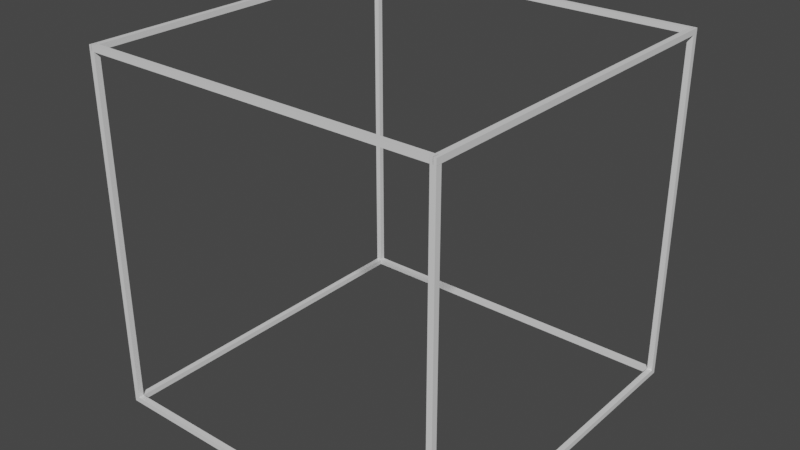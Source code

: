 # Source: Frame.blend  (saved by Blender 3.4.6; exported with 4.5.12 LTS)
import bpy
from mathutils import Matrix  # noqa: F401  (used for matrix-valued properties, if any)

bpy.ops.wm.read_factory_settings(use_empty=True)
scene = bpy.context.scene
scene.name = 'Scene'

# ---- collections
col_collection = bpy.data.collections.new('Collection'); scene.collection.children.link(col_collection)

# ---- materials (node trees are filled in below, after node groups)
mat_material = bpy.data.materials.new('Material')
mat_material.alpha_threshold = 0.0
mat_material.use_transparent_shadow = False
mat_material.roughness = 0.5
mat_material.line_color = (0.0, 0.0, 0.0, 1.0)
mat_material_001 = bpy.data.materials.new('Material.001')
mat_material_001.alpha_threshold = 0.0
mat_material_001.use_transparent_shadow = False
mat_material_001.roughness = 0.5
mat_material_001.line_color = (0.0, 0.0, 0.0, 1.0)
mat_material_002 = bpy.data.materials.new('Material.002')
mat_material_002.alpha_threshold = 0.0
mat_material_002.use_transparent_shadow = False
mat_material_002.roughness = 0.5
mat_material_002.line_color = (0.0, 0.0, 0.0, 1.0)
mat_material_003 = bpy.data.materials.new('Material.003')
mat_material_003.alpha_threshold = 0.0
mat_material_003.use_transparent_shadow = False
mat_material_003.roughness = 0.5
mat_material_003.line_color = (0.0, 0.0, 0.0, 1.0)
mat_material_004 = bpy.data.materials.new('Material.004')
mat_material_004.alpha_threshold = 0.0
mat_material_004.use_transparent_shadow = False
mat_material_004.roughness = 0.5
mat_material_004.line_color = (0.0, 0.0, 0.0, 1.0)
mat_material_005 = bpy.data.materials.new('Material.005')
mat_material_005.alpha_threshold = 0.0
mat_material_005.use_transparent_shadow = False
mat_material_005.roughness = 0.5
mat_material_005.line_color = (0.0, 0.0, 0.0, 1.0)
mat_material_006 = bpy.data.materials.new('Material.006')
mat_material_006.alpha_threshold = 0.0
mat_material_006.use_transparent_shadow = False
mat_material_006.roughness = 0.5
mat_material_006.line_color = (0.0, 0.0, 0.0, 1.0)
mat_material_007 = bpy.data.materials.new('Material.007')
mat_material_007.alpha_threshold = 0.0
mat_material_007.use_transparent_shadow = False
mat_material_007.roughness = 0.5
mat_material_007.line_color = (0.0, 0.0, 0.0, 1.0)
mat_material_008 = bpy.data.materials.new('Material.008')
mat_material_008.alpha_threshold = 0.0
mat_material_008.use_transparent_shadow = False
mat_material_008.roughness = 0.5
mat_material_008.line_color = (0.0, 0.0, 0.0, 1.0)
mat_material_009 = bpy.data.materials.new('Material.009')
mat_material_009.alpha_threshold = 0.0
mat_material_009.use_transparent_shadow = False
mat_material_009.roughness = 0.5
mat_material_009.line_color = (0.0, 0.0, 0.0, 1.0)
mat_material_010 = bpy.data.materials.new('Material.010')
mat_material_010.alpha_threshold = 0.0
mat_material_010.use_transparent_shadow = False
mat_material_010.roughness = 0.5
mat_material_010.line_color = (0.0, 0.0, 0.0, 1.0)
mat_material_011 = bpy.data.materials.new('Material.011')
mat_material_011.alpha_threshold = 0.0
mat_material_011.use_transparent_shadow = False
mat_material_011.roughness = 0.5
mat_material_011.line_color = (0.0, 0.0, 0.0, 1.0)

# ---- material node trees
mat_material.use_nodes = True; mat_material.node_tree.nodes.clear()
_N = mat_material.node_tree.nodes; _L = mat_material.node_tree.links
n0 = _N.new('ShaderNodeOutputMaterial'); n0.name = 'Material Output'; n0.location = (300, 300)
n1 = _N.new('ShaderNodeBsdfPrincipled'); n1.name = 'Principled BSDF'; n1.location = (10, 300)
n1.distribution = 'GGX'
n1.subsurface_method = 'RANDOM_WALK_SKIN'
n1.inputs[3].default_value = 1.45
n1.inputs[27].default_value = (0.0, 0.0, 0.0, 1.0)
n1.inputs[28].default_value = 1.0
_L.new(n1.outputs[0], n0.inputs[0])
n0.is_active_output = True
mat_material_001.use_nodes = True; mat_material_001.node_tree.nodes.clear()
_N = mat_material_001.node_tree.nodes; _L = mat_material_001.node_tree.links
n0 = _N.new('ShaderNodeOutputMaterial'); n0.name = 'Material Output'; n0.location = (300, 300)
n1 = _N.new('ShaderNodeBsdfPrincipled'); n1.name = 'Principled BSDF'; n1.location = (10, 300)
n1.distribution = 'GGX'
n1.subsurface_method = 'RANDOM_WALK_SKIN'
n1.inputs[3].default_value = 1.45
n1.inputs[27].default_value = (0.0, 0.0, 0.0, 1.0)
n1.inputs[28].default_value = 1.0
_L.new(n1.outputs[0], n0.inputs[0])
n0.is_active_output = True
mat_material_002.use_nodes = True; mat_material_002.node_tree.nodes.clear()
_N = mat_material_002.node_tree.nodes; _L = mat_material_002.node_tree.links
n0 = _N.new('ShaderNodeOutputMaterial'); n0.name = 'Material Output'; n0.location = (300, 300)
n1 = _N.new('ShaderNodeBsdfPrincipled'); n1.name = 'Principled BSDF'; n1.location = (10, 300)
n1.distribution = 'GGX'
n1.subsurface_method = 'RANDOM_WALK_SKIN'
n1.inputs[3].default_value = 1.45
n1.inputs[27].default_value = (0.0, 0.0, 0.0, 1.0)
n1.inputs[28].default_value = 1.0
_L.new(n1.outputs[0], n0.inputs[0])
n0.is_active_output = True
mat_material_003.use_nodes = True; mat_material_003.node_tree.nodes.clear()
_N = mat_material_003.node_tree.nodes; _L = mat_material_003.node_tree.links
n0 = _N.new('ShaderNodeOutputMaterial'); n0.name = 'Material Output'; n0.location = (300, 300)
n1 = _N.new('ShaderNodeBsdfPrincipled'); n1.name = 'Principled BSDF'; n1.location = (10, 300)
n1.distribution = 'GGX'
n1.subsurface_method = 'RANDOM_WALK_SKIN'
n1.inputs[3].default_value = 1.45
n1.inputs[27].default_value = (0.0, 0.0, 0.0, 1.0)
n1.inputs[28].default_value = 1.0
_L.new(n1.outputs[0], n0.inputs[0])
n0.is_active_output = True
mat_material_004.use_nodes = True; mat_material_004.node_tree.nodes.clear()
_N = mat_material_004.node_tree.nodes; _L = mat_material_004.node_tree.links
n0 = _N.new('ShaderNodeOutputMaterial'); n0.name = 'Material Output'; n0.location = (300, 300)
n1 = _N.new('ShaderNodeBsdfPrincipled'); n1.name = 'Principled BSDF'; n1.location = (10, 300)
n1.distribution = 'GGX'
n1.subsurface_method = 'RANDOM_WALK_SKIN'
n1.inputs[3].default_value = 1.45
n1.inputs[27].default_value = (0.0, 0.0, 0.0, 1.0)
n1.inputs[28].default_value = 1.0
_L.new(n1.outputs[0], n0.inputs[0])
n0.is_active_output = True
mat_material_005.use_nodes = True; mat_material_005.node_tree.nodes.clear()
_N = mat_material_005.node_tree.nodes; _L = mat_material_005.node_tree.links
n0 = _N.new('ShaderNodeOutputMaterial'); n0.name = 'Material Output'; n0.location = (300, 300)
n1 = _N.new('ShaderNodeBsdfPrincipled'); n1.name = 'Principled BSDF'; n1.location = (10, 300)
n1.distribution = 'GGX'
n1.subsurface_method = 'RANDOM_WALK_SKIN'
n1.inputs[3].default_value = 1.45
n1.inputs[27].default_value = (0.0, 0.0, 0.0, 1.0)
n1.inputs[28].default_value = 1.0
_L.new(n1.outputs[0], n0.inputs[0])
n0.is_active_output = True
mat_material_006.use_nodes = True; mat_material_006.node_tree.nodes.clear()
_N = mat_material_006.node_tree.nodes; _L = mat_material_006.node_tree.links
n0 = _N.new('ShaderNodeOutputMaterial'); n0.name = 'Material Output'; n0.location = (300, 300)
n1 = _N.new('ShaderNodeBsdfPrincipled'); n1.name = 'Principled BSDF'; n1.location = (10, 300)
n1.distribution = 'GGX'
n1.subsurface_method = 'RANDOM_WALK_SKIN'
n1.inputs[3].default_value = 1.45
n1.inputs[27].default_value = (0.0, 0.0, 0.0, 1.0)
n1.inputs[28].default_value = 1.0
_L.new(n1.outputs[0], n0.inputs[0])
n0.is_active_output = True
mat_material_007.use_nodes = True; mat_material_007.node_tree.nodes.clear()
_N = mat_material_007.node_tree.nodes; _L = mat_material_007.node_tree.links
n0 = _N.new('ShaderNodeOutputMaterial'); n0.name = 'Material Output'; n0.location = (300, 300)
n1 = _N.new('ShaderNodeBsdfPrincipled'); n1.name = 'Principled BSDF'; n1.location = (10, 300)
n1.distribution = 'GGX'
n1.subsurface_method = 'RANDOM_WALK_SKIN'
n1.inputs[3].default_value = 1.45
n1.inputs[27].default_value = (0.0, 0.0, 0.0, 1.0)
n1.inputs[28].default_value = 1.0
_L.new(n1.outputs[0], n0.inputs[0])
n0.is_active_output = True
mat_material_008.use_nodes = True; mat_material_008.node_tree.nodes.clear()
_N = mat_material_008.node_tree.nodes; _L = mat_material_008.node_tree.links
n0 = _N.new('ShaderNodeOutputMaterial'); n0.name = 'Material Output'; n0.location = (300, 300)
n1 = _N.new('ShaderNodeBsdfPrincipled'); n1.name = 'Principled BSDF'; n1.location = (10, 300)
n1.distribution = 'GGX'
n1.subsurface_method = 'RANDOM_WALK_SKIN'
n1.inputs[3].default_value = 1.45
n1.inputs[27].default_value = (0.0, 0.0, 0.0, 1.0)
n1.inputs[28].default_value = 1.0
_L.new(n1.outputs[0], n0.inputs[0])
n0.is_active_output = True
mat_material_009.use_nodes = True; mat_material_009.node_tree.nodes.clear()
_N = mat_material_009.node_tree.nodes; _L = mat_material_009.node_tree.links
n0 = _N.new('ShaderNodeOutputMaterial'); n0.name = 'Material Output'; n0.location = (300, 300)
n1 = _N.new('ShaderNodeBsdfPrincipled'); n1.name = 'Principled BSDF'; n1.location = (10, 300)
n1.distribution = 'GGX'
n1.subsurface_method = 'RANDOM_WALK_SKIN'
n1.inputs[3].default_value = 1.45
n1.inputs[27].default_value = (0.0, 0.0, 0.0, 1.0)
n1.inputs[28].default_value = 1.0
_L.new(n1.outputs[0], n0.inputs[0])
n0.is_active_output = True
mat_material_010.use_nodes = True; mat_material_010.node_tree.nodes.clear()
_N = mat_material_010.node_tree.nodes; _L = mat_material_010.node_tree.links
n0 = _N.new('ShaderNodeOutputMaterial'); n0.name = 'Material Output'; n0.location = (300, 300)
n1 = _N.new('ShaderNodeBsdfPrincipled'); n1.name = 'Principled BSDF'; n1.location = (10, 300)
n1.distribution = 'GGX'
n1.subsurface_method = 'RANDOM_WALK_SKIN'
n1.inputs[3].default_value = 1.45
n1.inputs[27].default_value = (0.0, 0.0, 0.0, 1.0)
n1.inputs[28].default_value = 1.0
_L.new(n1.outputs[0], n0.inputs[0])
n0.is_active_output = True
mat_material_011.use_nodes = True; mat_material_011.node_tree.nodes.clear()
_N = mat_material_011.node_tree.nodes; _L = mat_material_011.node_tree.links
n0 = _N.new('ShaderNodeOutputMaterial'); n0.name = 'Material Output'; n0.location = (300, 300)
n1 = _N.new('ShaderNodeBsdfPrincipled'); n1.name = 'Principled BSDF'; n1.location = (10, 300)
n1.distribution = 'GGX'
n1.subsurface_method = 'RANDOM_WALK_SKIN'
n1.inputs[3].default_value = 1.45
n1.inputs[27].default_value = (0.0, 0.0, 0.0, 1.0)
n1.inputs[28].default_value = 1.0
_L.new(n1.outputs[0], n0.inputs[0])
n0.is_active_output = True

# ---- world
world_world = bpy.data.worlds.new('World'); scene.world = world_world
world_world.use_nodes = True; world_world.node_tree.nodes.clear()
_N = world_world.node_tree.nodes; _L = world_world.node_tree.links
n0 = _N.new('ShaderNodeOutputWorld'); n0.name = 'World Output'; n0.location = (300, 300)
n1 = _N.new('ShaderNodeBackground'); n1.name = 'Background'; n1.location = (10, 300)
n1.inputs[0].default_value = (0.05088, 0.05088, 0.05088, 1.0)
_L.new(n1.outputs[0], n0.inputs[0])
n0.is_active_output = True
world_world.color = (0.05088, 0.05088, 0.05088)
world_world.use_sun_shadow = False
world_world.sun_shadow_jitter_overblur = 0.0

# ---- meshes
me_cube = bpy.data.meshes.new('Cube')
me_cube.from_pydata([(1.0, 1.0, 1.0), (1.0, 1.0, -1.0), (1.0, -1.0, 1.0), (1.0, -1.0, -1.0), (-1.0, 1.0, 1.0), (-1.0, 1.0, -1.0), (-1.0, -1.0, 1.0), (-1.0, -1.0, -1.0)], [], [(0, 4, 6, 2), (3, 2, 6, 7), (7, 6, 4, 5), (5, 1, 3, 7), (1, 0, 2, 3), (5, 4, 0, 1)])
_uv = me_cube.uv_layers.new(name='UVMap')
_uv.uv.foreach_set('vector', [0.625, 0.5, 0.875, 0.5, 0.875, 0.75, 0.625, 0.75, 0.375, 0.75, 0.625, 0.75, 0.625, 1.0, 0.375, 1.0, 0.375, 0.0, 0.625, 0.0, 0.625, 0.25, 0.375, 0.25, 0.125, 0.5, 0.375, 0.5, 0.375, 0.75, 0.125, 0.75, 0.375, 0.5, 0.625, 0.5, 0.625, 0.75, 0.375, 0.75, 0.375, 0.25, 0.625, 0.25, 0.625, 0.5, 0.375, 0.5])
me_cube.materials.append(mat_material)
me_cube.use_mirror_vertex_groups = False
me_cube.update()
me_cube_001 = bpy.data.meshes.new('Cube.001')
me_cube_001.from_pydata([(1.0, 1.0, 1.0), (1.0, 1.0, -1.0), (1.0, -1.0, 1.0), (1.0, -1.0, -1.0), (-1.0, 1.0, 1.0), (-1.0, 1.0, -1.0), (-1.0, -1.0, 1.0), (-1.0, -1.0, -1.0)], [], [(0, 4, 6, 2), (3, 2, 6, 7), (7, 6, 4, 5), (5, 1, 3, 7), (1, 0, 2, 3), (5, 4, 0, 1)])
_uv = me_cube_001.uv_layers.new(name='UVMap')
_uv.uv.foreach_set('vector', [0.625, 0.5, 0.875, 0.5, 0.875, 0.75, 0.625, 0.75, 0.375, 0.75, 0.625, 0.75, 0.625, 1.0, 0.375, 1.0, 0.375, 0.0, 0.625, 0.0, 0.625, 0.25, 0.375, 0.25, 0.125, 0.5, 0.375, 0.5, 0.375, 0.75, 0.125, 0.75, 0.375, 0.5, 0.625, 0.5, 0.625, 0.75, 0.375, 0.75, 0.375, 0.25, 0.625, 0.25, 0.625, 0.5, 0.375, 0.5])
me_cube_001.materials.append(mat_material_001)
me_cube_001.use_mirror_vertex_groups = False
me_cube_001.update()
me_cube_002 = bpy.data.meshes.new('Cube.002')
me_cube_002.from_pydata([(1.0, 1.0, 1.0), (1.0, 1.0, -1.0), (1.0, -1.0, 1.0), (1.0, -1.0, -1.0), (-1.0, 1.0, 1.0), (-1.0, 1.0, -1.0), (-1.0, -1.0, 1.0), (-1.0, -1.0, -1.0)], [], [(0, 4, 6, 2), (3, 2, 6, 7), (7, 6, 4, 5), (5, 1, 3, 7), (1, 0, 2, 3), (5, 4, 0, 1)])
_uv = me_cube_002.uv_layers.new(name='UVMap')
_uv.uv.foreach_set('vector', [0.625, 0.5, 0.875, 0.5, 0.875, 0.75, 0.625, 0.75, 0.375, 0.75, 0.625, 0.75, 0.625, 1.0, 0.375, 1.0, 0.375, 0.0, 0.625, 0.0, 0.625, 0.25, 0.375, 0.25, 0.125, 0.5, 0.375, 0.5, 0.375, 0.75, 0.125, 0.75, 0.375, 0.5, 0.625, 0.5, 0.625, 0.75, 0.375, 0.75, 0.375, 0.25, 0.625, 0.25, 0.625, 0.5, 0.375, 0.5])
me_cube_002.materials.append(mat_material_002)
me_cube_002.use_mirror_vertex_groups = False
me_cube_002.update()
me_cube_003 = bpy.data.meshes.new('Cube.003')
me_cube_003.from_pydata([(1.0, 1.0, 1.0), (1.0, 1.0, -1.0), (1.0, -1.0, 1.0), (1.0, -1.0, -1.0), (-1.0, 1.0, 1.0), (-1.0, 1.0, -1.0), (-1.0, -1.0, 1.0), (-1.0, -1.0, -1.0)], [], [(0, 4, 6, 2), (3, 2, 6, 7), (7, 6, 4, 5), (5, 1, 3, 7), (1, 0, 2, 3), (5, 4, 0, 1)])
_uv = me_cube_003.uv_layers.new(name='UVMap')
_uv.uv.foreach_set('vector', [0.625, 0.5, 0.875, 0.5, 0.875, 0.75, 0.625, 0.75, 0.375, 0.75, 0.625, 0.75, 0.625, 1.0, 0.375, 1.0, 0.375, 0.0, 0.625, 0.0, 0.625, 0.25, 0.375, 0.25, 0.125, 0.5, 0.375, 0.5, 0.375, 0.75, 0.125, 0.75, 0.375, 0.5, 0.625, 0.5, 0.625, 0.75, 0.375, 0.75, 0.375, 0.25, 0.625, 0.25, 0.625, 0.5, 0.375, 0.5])
me_cube_003.materials.append(mat_material_003)
me_cube_003.use_mirror_vertex_groups = False
me_cube_003.update()
me_cube_004 = bpy.data.meshes.new('Cube.004')
me_cube_004.from_pydata([(1.0, 1.0, 1.0), (1.0, 1.0, -1.0), (1.0, -1.0, 1.0), (1.0, -1.0, -1.0), (-1.0, 1.0, 1.0), (-1.0, 1.0, -1.0), (-1.0, -1.0, 1.0), (-1.0, -1.0, -1.0)], [], [(0, 4, 6, 2), (3, 2, 6, 7), (7, 6, 4, 5), (5, 1, 3, 7), (1, 0, 2, 3), (5, 4, 0, 1)])
_uv = me_cube_004.uv_layers.new(name='UVMap')
_uv.uv.foreach_set('vector', [0.625, 0.5, 0.875, 0.5, 0.875, 0.75, 0.625, 0.75, 0.375, 0.75, 0.625, 0.75, 0.625, 1.0, 0.375, 1.0, 0.375, 0.0, 0.625, 0.0, 0.625, 0.25, 0.375, 0.25, 0.125, 0.5, 0.375, 0.5, 0.375, 0.75, 0.125, 0.75, 0.375, 0.5, 0.625, 0.5, 0.625, 0.75, 0.375, 0.75, 0.375, 0.25, 0.625, 0.25, 0.625, 0.5, 0.375, 0.5])
me_cube_004.materials.append(mat_material_004)
me_cube_004.use_mirror_vertex_groups = False
me_cube_004.update()
me_cube_005 = bpy.data.meshes.new('Cube.005')
me_cube_005.from_pydata([(1.0, 1.0, 1.0), (1.0, 1.0, -1.0), (1.0, -1.0, 1.0), (1.0, -1.0, -1.0), (-1.0, 1.0, 1.0), (-1.0, 1.0, -1.0), (-1.0, -1.0, 1.0), (-1.0, -1.0, -1.0)], [], [(0, 4, 6, 2), (3, 2, 6, 7), (7, 6, 4, 5), (5, 1, 3, 7), (1, 0, 2, 3), (5, 4, 0, 1)])
_uv = me_cube_005.uv_layers.new(name='UVMap')
_uv.uv.foreach_set('vector', [0.625, 0.5, 0.875, 0.5, 0.875, 0.75, 0.625, 0.75, 0.375, 0.75, 0.625, 0.75, 0.625, 1.0, 0.375, 1.0, 0.375, 0.0, 0.625, 0.0, 0.625, 0.25, 0.375, 0.25, 0.125, 0.5, 0.375, 0.5, 0.375, 0.75, 0.125, 0.75, 0.375, 0.5, 0.625, 0.5, 0.625, 0.75, 0.375, 0.75, 0.375, 0.25, 0.625, 0.25, 0.625, 0.5, 0.375, 0.5])
me_cube_005.materials.append(mat_material_005)
me_cube_005.use_mirror_vertex_groups = False
me_cube_005.update()
me_cube_006 = bpy.data.meshes.new('Cube.006')
me_cube_006.from_pydata([(1.0, 1.0, 1.0), (1.0, 1.0, -1.0), (1.0, -1.0, 1.0), (1.0, -1.0, -1.0), (-1.0, 1.0, 1.0), (-1.0, 1.0, -1.0), (-1.0, -1.0, 1.0), (-1.0, -1.0, -1.0)], [], [(0, 4, 6, 2), (3, 2, 6, 7), (7, 6, 4, 5), (5, 1, 3, 7), (1, 0, 2, 3), (5, 4, 0, 1)])
_uv = me_cube_006.uv_layers.new(name='UVMap')
_uv.uv.foreach_set('vector', [0.625, 0.5, 0.875, 0.5, 0.875, 0.75, 0.625, 0.75, 0.375, 0.75, 0.625, 0.75, 0.625, 1.0, 0.375, 1.0, 0.375, 0.0, 0.625, 0.0, 0.625, 0.25, 0.375, 0.25, 0.125, 0.5, 0.375, 0.5, 0.375, 0.75, 0.125, 0.75, 0.375, 0.5, 0.625, 0.5, 0.625, 0.75, 0.375, 0.75, 0.375, 0.25, 0.625, 0.25, 0.625, 0.5, 0.375, 0.5])
me_cube_006.materials.append(mat_material_006)
me_cube_006.use_mirror_vertex_groups = False
me_cube_006.update()
me_cube_007 = bpy.data.meshes.new('Cube.007')
me_cube_007.from_pydata([(1.0, 1.0, 1.0), (1.0, 1.0, -1.0), (1.0, -1.0, 1.0), (1.0, -1.0, -1.0), (-1.0, 1.0, 1.0), (-1.0, 1.0, -1.0), (-1.0, -1.0, 1.0), (-1.0, -1.0, -1.0)], [], [(0, 4, 6, 2), (3, 2, 6, 7), (7, 6, 4, 5), (5, 1, 3, 7), (1, 0, 2, 3), (5, 4, 0, 1)])
_uv = me_cube_007.uv_layers.new(name='UVMap')
_uv.uv.foreach_set('vector', [0.625, 0.5, 0.875, 0.5, 0.875, 0.75, 0.625, 0.75, 0.375, 0.75, 0.625, 0.75, 0.625, 1.0, 0.375, 1.0, 0.375, 0.0, 0.625, 0.0, 0.625, 0.25, 0.375, 0.25, 0.125, 0.5, 0.375, 0.5, 0.375, 0.75, 0.125, 0.75, 0.375, 0.5, 0.625, 0.5, 0.625, 0.75, 0.375, 0.75, 0.375, 0.25, 0.625, 0.25, 0.625, 0.5, 0.375, 0.5])
me_cube_007.materials.append(mat_material_007)
me_cube_007.use_mirror_vertex_groups = False
me_cube_007.update()
me_cube_008 = bpy.data.meshes.new('Cube.008')
me_cube_008.from_pydata([(1.0, 1.0, 1.0), (1.0, 1.0, -1.0), (1.0, -1.0, 1.0), (1.0, -1.0, -1.0), (-1.0, 1.0, 1.0), (-1.0, 1.0, -1.0), (-1.0, -1.0, 1.0), (-1.0, -1.0, -1.0)], [], [(0, 4, 6, 2), (3, 2, 6, 7), (7, 6, 4, 5), (5, 1, 3, 7), (1, 0, 2, 3), (5, 4, 0, 1)])
_uv = me_cube_008.uv_layers.new(name='UVMap')
_uv.uv.foreach_set('vector', [0.625, 0.5, 0.875, 0.5, 0.875, 0.75, 0.625, 0.75, 0.375, 0.75, 0.625, 0.75, 0.625, 1.0, 0.375, 1.0, 0.375, 0.0, 0.625, 0.0, 0.625, 0.25, 0.375, 0.25, 0.125, 0.5, 0.375, 0.5, 0.375, 0.75, 0.125, 0.75, 0.375, 0.5, 0.625, 0.5, 0.625, 0.75, 0.375, 0.75, 0.375, 0.25, 0.625, 0.25, 0.625, 0.5, 0.375, 0.5])
me_cube_008.materials.append(mat_material_008)
me_cube_008.use_mirror_vertex_groups = False
me_cube_008.update()
me_cube_009 = bpy.data.meshes.new('Cube.009')
me_cube_009.from_pydata([(1.0, 1.0, 1.0), (1.0, 1.0, -1.0), (1.0, -1.0, 1.0), (1.0, -1.0, -1.0), (-1.0, 1.0, 1.0), (-1.0, 1.0, -1.0), (-1.0, -1.0, 1.0), (-1.0, -1.0, -1.0)], [], [(0, 4, 6, 2), (3, 2, 6, 7), (7, 6, 4, 5), (5, 1, 3, 7), (1, 0, 2, 3), (5, 4, 0, 1)])
_uv = me_cube_009.uv_layers.new(name='UVMap')
_uv.uv.foreach_set('vector', [0.625, 0.5, 0.875, 0.5, 0.875, 0.75, 0.625, 0.75, 0.375, 0.75, 0.625, 0.75, 0.625, 1.0, 0.375, 1.0, 0.375, 0.0, 0.625, 0.0, 0.625, 0.25, 0.375, 0.25, 0.125, 0.5, 0.375, 0.5, 0.375, 0.75, 0.125, 0.75, 0.375, 0.5, 0.625, 0.5, 0.625, 0.75, 0.375, 0.75, 0.375, 0.25, 0.625, 0.25, 0.625, 0.5, 0.375, 0.5])
me_cube_009.materials.append(mat_material_009)
me_cube_009.use_mirror_vertex_groups = False
me_cube_009.update()
me_cube_010 = bpy.data.meshes.new('Cube.010')
me_cube_010.from_pydata([(1.0, 1.0, 1.0), (1.0, 1.0, -1.0), (1.0, -1.0, 1.0), (1.0, -1.0, -1.0), (-1.0, 1.0, 1.0), (-1.0, 1.0, -1.0), (-1.0, -1.0, 1.0), (-1.0, -1.0, -1.0)], [], [(0, 4, 6, 2), (3, 2, 6, 7), (7, 6, 4, 5), (5, 1, 3, 7), (1, 0, 2, 3), (5, 4, 0, 1)])
_uv = me_cube_010.uv_layers.new(name='UVMap')
_uv.uv.foreach_set('vector', [0.625, 0.5, 0.875, 0.5, 0.875, 0.75, 0.625, 0.75, 0.375, 0.75, 0.625, 0.75, 0.625, 1.0, 0.375, 1.0, 0.375, 0.0, 0.625, 0.0, 0.625, 0.25, 0.375, 0.25, 0.125, 0.5, 0.375, 0.5, 0.375, 0.75, 0.125, 0.75, 0.375, 0.5, 0.625, 0.5, 0.625, 0.75, 0.375, 0.75, 0.375, 0.25, 0.625, 0.25, 0.625, 0.5, 0.375, 0.5])
me_cube_010.materials.append(mat_material_010)
me_cube_010.use_mirror_vertex_groups = False
me_cube_010.update()
me_cube_011 = bpy.data.meshes.new('Cube.011')
me_cube_011.from_pydata([(1.0, 1.0, 1.0), (1.0, 1.0, -1.0), (1.0, -1.0, 1.0), (1.0, -1.0, -1.0), (-1.0, 1.0, 1.0), (-1.0, 1.0, -1.0), (-1.0, -1.0, 1.0), (-1.0, -1.0, -1.0)], [], [(0, 4, 6, 2), (3, 2, 6, 7), (7, 6, 4, 5), (5, 1, 3, 7), (1, 0, 2, 3), (5, 4, 0, 1)])
_uv = me_cube_011.uv_layers.new(name='UVMap')
_uv.uv.foreach_set('vector', [0.625, 0.5, 0.875, 0.5, 0.875, 0.75, 0.625, 0.75, 0.375, 0.75, 0.625, 0.75, 0.625, 1.0, 0.375, 1.0, 0.375, 0.0, 0.625, 0.0, 0.625, 0.25, 0.375, 0.25, 0.125, 0.5, 0.375, 0.5, 0.375, 0.75, 0.125, 0.75, 0.375, 0.5, 0.625, 0.5, 0.625, 0.75, 0.375, 0.75, 0.375, 0.25, 0.625, 0.25, 0.625, 0.5, 0.375, 0.5])
me_cube_011.materials.append(mat_material_011)
me_cube_011.use_mirror_vertex_groups = False
me_cube_011.update()

# ---- objects
ob_cube = bpy.data.objects.new('Cube', me_cube)
ob_cube_001 = bpy.data.objects.new('Cube.001', me_cube_001)
ob_cube_002 = bpy.data.objects.new('Cube.002', me_cube_002)
ob_cube_003 = bpy.data.objects.new('Cube.003', me_cube_003)
ob_cube_004 = bpy.data.objects.new('Cube.004', me_cube_004)
ob_cube_005 = bpy.data.objects.new('Cube.005', me_cube_005)
ob_cube_006 = bpy.data.objects.new('Cube.006', me_cube_006)
ob_cube_007 = bpy.data.objects.new('Cube.007', me_cube_007)
ob_cube_008 = bpy.data.objects.new('Cube.008', me_cube_008)
ob_cube_009 = bpy.data.objects.new('Cube.009', me_cube_009)
ob_cube_010 = bpy.data.objects.new('Cube.010', me_cube_010)
ob_cube_011 = bpy.data.objects.new('Cube.011', me_cube_011)

# ---- transforms, parenting, visibility, modifiers, constraints
ob_cube.location = (0.0, -32.5, 0.0)
ob_cube.scale = (32.0, 0.5, 0.5)
ob_cube.lock_rotations_4d = False
ob_cube.empty_display_type = 'ARROWS'
ob_cube.lineart.crease_threshold = 0.0
ob_cube_001.location = (0.0, 32.5, 0.0)
ob_cube_001.scale = (32.0, 0.5, 0.5)
ob_cube_001.lock_rotations_4d = False
ob_cube_001.empty_display_type = 'ARROWS'
ob_cube_001.lineart.crease_threshold = 0.0
ob_cube_002.location = (-32.5, 0.0, 0.0)
ob_cube_002.rotation_euler = (0.0, -0.0, 1.571)
ob_cube_002.scale = (33.0, 0.5, 0.5)
ob_cube_002.lock_rotations_4d = False
ob_cube_002.empty_display_type = 'ARROWS'
ob_cube_002.lineart.crease_threshold = 0.0
ob_cube_003.location = (32.5, 0.0, 0.0)
ob_cube_003.rotation_euler = (0.0, -0.0, 1.571)
ob_cube_003.scale = (33.0, 0.5, 0.5)
ob_cube_003.lock_rotations_4d = False
ob_cube_003.empty_display_type = 'ARROWS'
ob_cube_003.lineart.crease_threshold = 0.0
ob_cube_004.location = (32.5, 0.0, 64.0)
ob_cube_004.rotation_euler = (0.0, -0.0, 1.571)
ob_cube_004.scale = (33.0, 0.5, 0.5)
ob_cube_004.lock_rotations_4d = False
ob_cube_004.empty_display_type = 'ARROWS'
ob_cube_004.lineart.crease_threshold = 0.0
ob_cube_005.location = (-32.5, 0.0, 64.0)
ob_cube_005.rotation_euler = (0.0, -0.0, 1.571)
ob_cube_005.scale = (33.0, 0.5, 0.5)
ob_cube_005.lock_rotations_4d = False
ob_cube_005.empty_display_type = 'ARROWS'
ob_cube_005.lineart.crease_threshold = 0.0
ob_cube_006.location = (0.0, 32.5, 64.0)
ob_cube_006.scale = (32.0, 0.5, 0.5)
ob_cube_006.lock_rotations_4d = False
ob_cube_006.empty_display_type = 'ARROWS'
ob_cube_006.lineart.crease_threshold = 0.0
ob_cube_007.location = (0.0, -32.5, 64.0)
ob_cube_007.scale = (32.0, 0.5, 0.5)
ob_cube_007.lock_rotations_4d = False
ob_cube_007.empty_display_type = 'ARROWS'
ob_cube_007.lineart.crease_threshold = 0.0
ob_cube_008.location = (-32.5, -32.5, 32.5)
ob_cube_008.rotation_euler = (-0.0, -1.571, -0.0)
ob_cube_008.scale = (32.0, 0.5, 0.5)
ob_cube_008.lock_rotations_4d = False
ob_cube_008.empty_display_type = 'ARROWS'
ob_cube_008.lineart.crease_threshold = 0.0
ob_cube_009.location = (32.5, -32.5, 32.5)
ob_cube_009.rotation_euler = (-0.0, -1.571, -0.0)
ob_cube_009.scale = (32.0, 0.5, 0.5)
ob_cube_009.lock_rotations_4d = False
ob_cube_009.empty_display_type = 'ARROWS'
ob_cube_009.lineart.crease_threshold = 0.0
ob_cube_010.location = (32.5, 32.5, 32.5)
ob_cube_010.rotation_euler = (-0.0, -1.571, -0.0)
ob_cube_010.scale = (32.0, 0.5, 0.5)
ob_cube_010.lock_rotations_4d = False
ob_cube_010.empty_display_type = 'ARROWS'
ob_cube_010.lineart.crease_threshold = 0.0
ob_cube_011.location = (-32.5, 32.5, 32.5)
ob_cube_011.rotation_euler = (-0.0, -1.571, -0.0)
ob_cube_011.scale = (32.0, 0.5, 0.5)
ob_cube_011.lock_rotations_4d = False
ob_cube_011.empty_display_type = 'ARROWS'
ob_cube_011.lineart.crease_threshold = 0.0

# ---- collection membership
col_collection.objects.link(ob_cube)
col_collection.objects.link(ob_cube_001)
col_collection.objects.link(ob_cube_002)
col_collection.objects.link(ob_cube_003)
col_collection.objects.link(ob_cube_004)
col_collection.objects.link(ob_cube_005)
col_collection.objects.link(ob_cube_006)
col_collection.objects.link(ob_cube_007)
col_collection.objects.link(ob_cube_008)
col_collection.objects.link(ob_cube_009)
col_collection.objects.link(ob_cube_010)
col_collection.objects.link(ob_cube_011)

# ---- scene / render settings (as saved in the file)
scene.frame_start = 1; scene.frame_end = 250; scene.frame_set(1)
scene.render.engine = 'BLENDER_EEVEE_NEXT'
scene.cycles.sampling_pattern = 'TABULATED_SOBOL'
scene.cycles.use_light_tree = False
scene.view_settings.view_transform = 'Filmic'
bpy.context.view_layer.update()

# ---- added for rendering (the .blend has no active camera and no usable light): camera, sun
cam_auto = bpy.data.cameras.new('AutoCamera')
cam_auto.lens = 50.0
cam_auto.sensor_width = 36.0
cam_auto.clip_end = 1846.88
ob_auto_camera = bpy.data.objects.new('AutoCamera', cam_auto)
scene.collection.objects.link(ob_auto_camera)
ob_auto_camera.location = (105.236, -126.283, 116.189)
ob_auto_camera.rotation_euler = (1.09748, -7.21219e-08, 0.694738)
scene.camera = ob_auto_camera
light_auto_sun = bpy.data.lights.new('AutoSun', 'SUN')
light_auto_sun.energy = 3.0
light_auto_sun.angle = 0.0523599
ob_auto_sun = bpy.data.objects.new('AutoSun', light_auto_sun)
scene.collection.objects.link(ob_auto_sun)
ob_auto_sun.rotation_euler = (0.872665, 0.174533, 0.523599)
bpy.context.view_layer.update()
